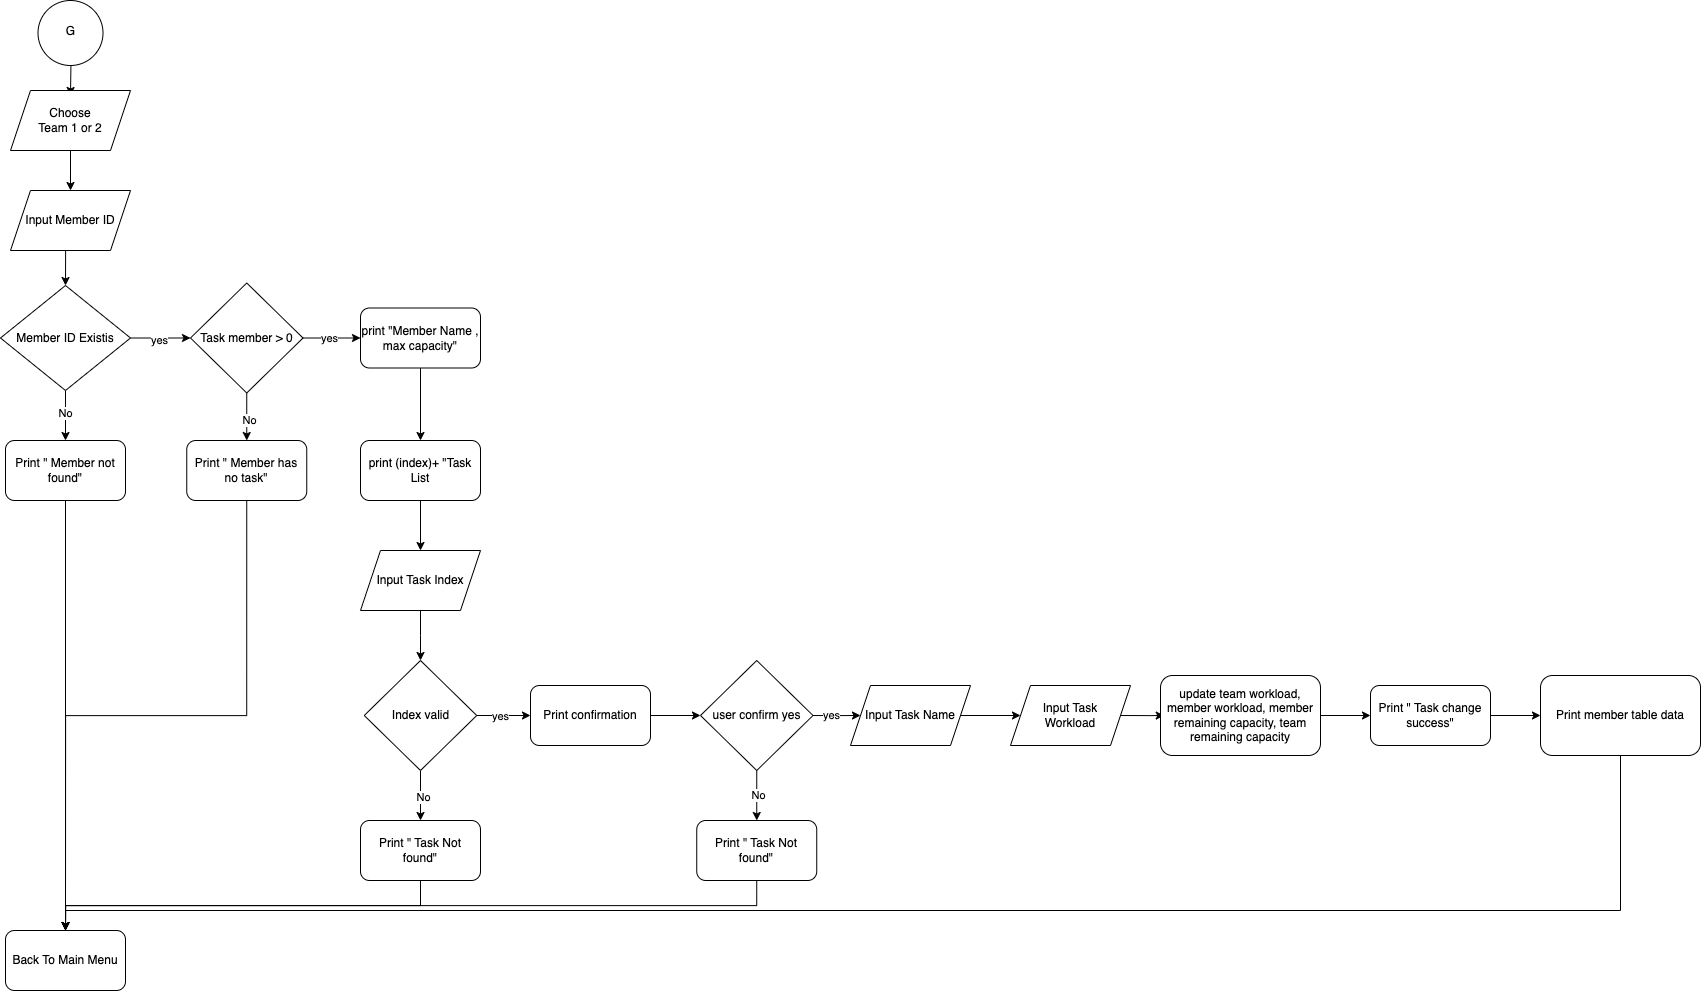

The diagram above was exported from draw.io. Its source (the exported page's mxGraphModel, read from the mxfile embedded in the PNG):
<mxGraphModel dx="2120" dy="1344" grid="1" gridSize="10" guides="1" tooltips="1" connect="1" arrows="1" fold="1" page="1" pageScale="1" pageWidth="850" pageHeight="1100" math="0" shadow="0">
  <root>
    <mxCell id="L20qbDpRSIVb_Qm6l6nk-0" />
    <mxCell id="L20qbDpRSIVb_Qm6l6nk-1" parent="L20qbDpRSIVb_Qm6l6nk-0" />
    <mxCell id="L20qbDpRSIVb_Qm6l6nk-2" value="" style="edgeStyle=orthogonalEdgeStyle;rounded=0;orthogonalLoop=1;jettySize=auto;html=1;" parent="L20qbDpRSIVb_Qm6l6nk-1" edge="1">
      <mxGeometry relative="1" as="geometry">
        <mxPoint x="210.5" y="80" as="sourcePoint" />
        <mxPoint x="210" y="115" as="targetPoint" />
      </mxGeometry>
    </mxCell>
    <mxCell id="L20qbDpRSIVb_Qm6l6nk-13" value="G" style="ellipse;whiteSpace=wrap;html=1;shadow=0;strokeWidth=1;spacing=6;spacingTop=-4;" parent="L20qbDpRSIVb_Qm6l6nk-1" vertex="1">
      <mxGeometry x="177.5" y="20" width="65" height="65" as="geometry" />
    </mxCell>
    <mxCell id="QN9nAxF9HApk5AcO7Zgz-2" style="edgeStyle=orthogonalEdgeStyle;rounded=0;orthogonalLoop=1;jettySize=auto;html=1;exitX=0.5;exitY=1;exitDx=0;exitDy=0;entryX=0.5;entryY=0;entryDx=0;entryDy=0;" edge="1" parent="L20qbDpRSIVb_Qm6l6nk-1" source="L20qbDpRSIVb_Qm6l6nk-16" target="L20qbDpRSIVb_Qm6l6nk-21">
      <mxGeometry relative="1" as="geometry" />
    </mxCell>
    <mxCell id="L20qbDpRSIVb_Qm6l6nk-16" value="Input Member ID" style="shape=parallelogram;perimeter=parallelogramPerimeter;whiteSpace=wrap;html=1;fixedSize=1;" parent="L20qbDpRSIVb_Qm6l6nk-1" vertex="1">
      <mxGeometry x="150" y="210" width="120" height="60" as="geometry" />
    </mxCell>
    <mxCell id="L20qbDpRSIVb_Qm6l6nk-17" style="edgeStyle=orthogonalEdgeStyle;rounded=0;orthogonalLoop=1;jettySize=auto;html=1;exitX=0.5;exitY=1;exitDx=0;exitDy=0;" parent="L20qbDpRSIVb_Qm6l6nk-1" source="L20qbDpRSIVb_Qm6l6nk-16" target="L20qbDpRSIVb_Qm6l6nk-16" edge="1">
      <mxGeometry relative="1" as="geometry" />
    </mxCell>
    <mxCell id="63ePUd0OlcCn_GIhHchW-1" style="edgeStyle=orthogonalEdgeStyle;rounded=0;orthogonalLoop=1;jettySize=auto;html=1;exitX=1;exitY=0.5;exitDx=0;exitDy=0;entryX=0;entryY=0.5;entryDx=0;entryDy=0;" edge="1" parent="L20qbDpRSIVb_Qm6l6nk-1" source="L20qbDpRSIVb_Qm6l6nk-21" target="63ePUd0OlcCn_GIhHchW-0">
      <mxGeometry relative="1" as="geometry" />
    </mxCell>
    <mxCell id="63ePUd0OlcCn_GIhHchW-2" value="yes" style="edgeLabel;html=1;align=center;verticalAlign=middle;resizable=0;points=[];" vertex="1" connectable="0" parent="63ePUd0OlcCn_GIhHchW-1">
      <mxGeometry x="-0.0444" y="-1" relative="1" as="geometry">
        <mxPoint x="-1" as="offset" />
      </mxGeometry>
    </mxCell>
    <mxCell id="X9AdFEuS30g3i3aDBd3P-1" style="edgeStyle=orthogonalEdgeStyle;rounded=0;orthogonalLoop=1;jettySize=auto;html=1;exitX=0.5;exitY=1;exitDx=0;exitDy=0;entryX=0.5;entryY=0;entryDx=0;entryDy=0;" edge="1" parent="L20qbDpRSIVb_Qm6l6nk-1" source="L20qbDpRSIVb_Qm6l6nk-21" target="X9AdFEuS30g3i3aDBd3P-0">
      <mxGeometry relative="1" as="geometry" />
    </mxCell>
    <mxCell id="X9AdFEuS30g3i3aDBd3P-2" value="No" style="edgeLabel;html=1;align=center;verticalAlign=middle;resizable=0;points=[];" vertex="1" connectable="0" parent="X9AdFEuS30g3i3aDBd3P-1">
      <mxGeometry x="-0.08" y="-1" relative="1" as="geometry">
        <mxPoint as="offset" />
      </mxGeometry>
    </mxCell>
    <mxCell id="L20qbDpRSIVb_Qm6l6nk-21" value="Member ID Existis" style="rhombus;whiteSpace=wrap;html=1;" parent="L20qbDpRSIVb_Qm6l6nk-1" vertex="1">
      <mxGeometry x="140" y="305" width="130" height="105" as="geometry" />
    </mxCell>
    <mxCell id="L20qbDpRSIVb_Qm6l6nk-23" value="Input Task Index" style="shape=parallelogram;perimeter=parallelogramPerimeter;whiteSpace=wrap;html=1;fixedSize=1;" parent="L20qbDpRSIVb_Qm6l6nk-1" vertex="1">
      <mxGeometry x="500" y="570" width="120" height="60" as="geometry" />
    </mxCell>
    <mxCell id="lkgsEjzu0Fwe2Bvc_Ri9-1" style="edgeStyle=orthogonalEdgeStyle;rounded=0;orthogonalLoop=1;jettySize=auto;html=1;exitX=0.5;exitY=1;exitDx=0;exitDy=0;entryX=0.5;entryY=0;entryDx=0;entryDy=0;" edge="1" parent="L20qbDpRSIVb_Qm6l6nk-1" source="L20qbDpRSIVb_Qm6l6nk-25" target="1GF8QwUjCbUOigefY4av-0">
      <mxGeometry relative="1" as="geometry" />
    </mxCell>
    <mxCell id="L20qbDpRSIVb_Qm6l6nk-25" value="print &quot;Member Name , max capacity&quot;" style="rounded=1;whiteSpace=wrap;html=1;" parent="L20qbDpRSIVb_Qm6l6nk-1" vertex="1">
      <mxGeometry x="500" y="327.5" width="120" height="60" as="geometry" />
    </mxCell>
    <mxCell id="L20qbDpRSIVb_Qm6l6nk-36" value="" style="edgeStyle=orthogonalEdgeStyle;rounded=0;orthogonalLoop=1;jettySize=auto;html=1;exitX=0.5;exitY=1;exitDx=0;exitDy=0;entryX=0.5;entryY=0;entryDx=0;entryDy=0;" parent="L20qbDpRSIVb_Qm6l6nk-1" source="L20qbDpRSIVb_Qm6l6nk-23" edge="1">
      <mxGeometry relative="1" as="geometry">
        <mxPoint x="560" y="680" as="targetPoint" />
        <mxPoint x="563.75" y="730" as="sourcePoint" />
      </mxGeometry>
    </mxCell>
    <mxCell id="lkgsEjzu0Fwe2Bvc_Ri9-21" style="edgeStyle=orthogonalEdgeStyle;rounded=0;orthogonalLoop=1;jettySize=auto;html=1;exitX=1;exitY=0.5;exitDx=0;exitDy=0;" edge="1" parent="L20qbDpRSIVb_Qm6l6nk-1" source="L20qbDpRSIVb_Qm6l6nk-41" target="xqMZBVbwAYhcLMjr7Qdn-4">
      <mxGeometry relative="1" as="geometry" />
    </mxCell>
    <mxCell id="L20qbDpRSIVb_Qm6l6nk-41" value="&lt;span style=&quot;font-weight: 400;&quot;&gt;Print &quot; Task change success&quot;&lt;/span&gt;" style="rounded=1;whiteSpace=wrap;html=1;fontStyle=1" parent="L20qbDpRSIVb_Qm6l6nk-1" vertex="1">
      <mxGeometry x="1510" y="705" width="120" height="60" as="geometry" />
    </mxCell>
    <mxCell id="1GF8QwUjCbUOigefY4av-2" style="edgeStyle=orthogonalEdgeStyle;rounded=0;orthogonalLoop=1;jettySize=auto;html=1;exitX=0.5;exitY=1;exitDx=0;exitDy=0;entryX=0.5;entryY=0;entryDx=0;entryDy=0;" parent="L20qbDpRSIVb_Qm6l6nk-1" source="1GF8QwUjCbUOigefY4av-0" target="L20qbDpRSIVb_Qm6l6nk-23" edge="1">
      <mxGeometry relative="1" as="geometry" />
    </mxCell>
    <mxCell id="1GF8QwUjCbUOigefY4av-0" value="print (index)+ &quot;Task List" style="whiteSpace=wrap;html=1;rounded=1;" parent="L20qbDpRSIVb_Qm6l6nk-1" vertex="1">
      <mxGeometry x="500" y="460" width="120" height="60" as="geometry" />
    </mxCell>
    <mxCell id="qXNW3euCil3oCfQUVRNv-1" style="edgeStyle=orthogonalEdgeStyle;rounded=0;orthogonalLoop=1;jettySize=auto;html=1;exitX=1;exitY=0.5;exitDx=0;exitDy=0;entryX=0;entryY=0.5;entryDx=0;entryDy=0;" parent="L20qbDpRSIVb_Qm6l6nk-1" source="1GF8QwUjCbUOigefY4av-3" target="qXNW3euCil3oCfQUVRNv-0" edge="1">
      <mxGeometry relative="1" as="geometry" />
    </mxCell>
    <mxCell id="lkgsEjzu0Fwe2Bvc_Ri9-18" value="yes" style="edgeLabel;html=1;align=center;verticalAlign=middle;resizable=0;points=[];" vertex="1" connectable="0" parent="qXNW3euCil3oCfQUVRNv-1">
      <mxGeometry x="-0.3441" y="1" relative="1" as="geometry">
        <mxPoint as="offset" />
      </mxGeometry>
    </mxCell>
    <mxCell id="lkgsEjzu0Fwe2Bvc_Ri9-16" style="edgeStyle=orthogonalEdgeStyle;rounded=0;orthogonalLoop=1;jettySize=auto;html=1;exitX=0.5;exitY=1;exitDx=0;exitDy=0;entryX=0.5;entryY=0;entryDx=0;entryDy=0;" edge="1" parent="L20qbDpRSIVb_Qm6l6nk-1" source="1GF8QwUjCbUOigefY4av-3" target="lkgsEjzu0Fwe2Bvc_Ri9-15">
      <mxGeometry relative="1" as="geometry" />
    </mxCell>
    <mxCell id="lkgsEjzu0Fwe2Bvc_Ri9-17" value="No" style="edgeLabel;html=1;align=center;verticalAlign=middle;resizable=0;points=[];" vertex="1" connectable="0" parent="lkgsEjzu0Fwe2Bvc_Ri9-16">
      <mxGeometry x="-0.0431" y="1" relative="1" as="geometry">
        <mxPoint y="-1" as="offset" />
      </mxGeometry>
    </mxCell>
    <mxCell id="1GF8QwUjCbUOigefY4av-3" value="user confirm yes" style="rhombus;whiteSpace=wrap;html=1;" parent="L20qbDpRSIVb_Qm6l6nk-1" vertex="1">
      <mxGeometry x="840" y="680" width="112.5" height="110" as="geometry" />
    </mxCell>
    <mxCell id="1GF8QwUjCbUOigefY4av-4" value="Back To Main Menu" style="rounded=1;whiteSpace=wrap;html=1;" parent="L20qbDpRSIVb_Qm6l6nk-1" vertex="1">
      <mxGeometry x="145" y="950" width="120" height="60" as="geometry" />
    </mxCell>
    <mxCell id="qXNW3euCil3oCfQUVRNv-3" style="edgeStyle=orthogonalEdgeStyle;rounded=0;orthogonalLoop=1;jettySize=auto;html=1;exitX=1;exitY=0.5;exitDx=0;exitDy=0;entryX=0;entryY=0.5;entryDx=0;entryDy=0;" parent="L20qbDpRSIVb_Qm6l6nk-1" source="qXNW3euCil3oCfQUVRNv-0" target="qXNW3euCil3oCfQUVRNv-2" edge="1">
      <mxGeometry relative="1" as="geometry" />
    </mxCell>
    <mxCell id="qXNW3euCil3oCfQUVRNv-0" value="Input Task Name" style="shape=parallelogram;perimeter=parallelogramPerimeter;whiteSpace=wrap;html=1;fixedSize=1;" parent="L20qbDpRSIVb_Qm6l6nk-1" vertex="1">
      <mxGeometry x="990" y="705" width="120" height="60" as="geometry" />
    </mxCell>
    <mxCell id="10t7N0vg02ltCj0RRfk5-0" style="edgeStyle=orthogonalEdgeStyle;rounded=0;orthogonalLoop=1;jettySize=auto;html=1;exitX=1;exitY=0.5;exitDx=0;exitDy=0;entryX=0;entryY=0.5;entryDx=0;entryDy=0;" parent="L20qbDpRSIVb_Qm6l6nk-1" source="qXNW3euCil3oCfQUVRNv-2" edge="1">
      <mxGeometry relative="1" as="geometry">
        <mxPoint x="1303.75" y="735" as="targetPoint" />
      </mxGeometry>
    </mxCell>
    <mxCell id="qXNW3euCil3oCfQUVRNv-2" value="Input Task &lt;br&gt;Workload" style="shape=parallelogram;perimeter=parallelogramPerimeter;whiteSpace=wrap;html=1;fixedSize=1;" parent="L20qbDpRSIVb_Qm6l6nk-1" vertex="1">
      <mxGeometry x="1150" y="705" width="120" height="60" as="geometry" />
    </mxCell>
    <mxCell id="QN9nAxF9HApk5AcO7Zgz-0" style="edgeStyle=orthogonalEdgeStyle;rounded=0;orthogonalLoop=1;jettySize=auto;html=1;exitX=0.5;exitY=1;exitDx=0;exitDy=0;entryX=0.5;entryY=0;entryDx=0;entryDy=0;" edge="1" parent="L20qbDpRSIVb_Qm6l6nk-1" source="sbXTVOit01bd8bGC7fW9-0" target="L20qbDpRSIVb_Qm6l6nk-16">
      <mxGeometry relative="1" as="geometry" />
    </mxCell>
    <mxCell id="sbXTVOit01bd8bGC7fW9-0" value="Choose&lt;br&gt;Team 1 or 2" style="shape=parallelogram;perimeter=parallelogramPerimeter;whiteSpace=wrap;html=1;fixedSize=1;" vertex="1" parent="L20qbDpRSIVb_Qm6l6nk-1">
      <mxGeometry x="150" y="110" width="120" height="60" as="geometry" />
    </mxCell>
    <mxCell id="X9AdFEuS30g3i3aDBd3P-4" style="edgeStyle=orthogonalEdgeStyle;rounded=0;orthogonalLoop=1;jettySize=auto;html=1;exitX=0.5;exitY=1;exitDx=0;exitDy=0;" edge="1" parent="L20qbDpRSIVb_Qm6l6nk-1" source="63ePUd0OlcCn_GIhHchW-0" target="X9AdFEuS30g3i3aDBd3P-3">
      <mxGeometry relative="1" as="geometry" />
    </mxCell>
    <mxCell id="lkgsEjzu0Fwe2Bvc_Ri9-6" value="No" style="edgeLabel;html=1;align=center;verticalAlign=middle;resizable=0;points=[];" vertex="1" connectable="0" parent="X9AdFEuS30g3i3aDBd3P-4">
      <mxGeometry x="0.1611" y="2" relative="1" as="geometry">
        <mxPoint as="offset" />
      </mxGeometry>
    </mxCell>
    <mxCell id="lkgsEjzu0Fwe2Bvc_Ri9-0" style="edgeStyle=orthogonalEdgeStyle;rounded=0;orthogonalLoop=1;jettySize=auto;html=1;exitX=1;exitY=0.5;exitDx=0;exitDy=0;entryX=0;entryY=0.5;entryDx=0;entryDy=0;" edge="1" parent="L20qbDpRSIVb_Qm6l6nk-1" source="63ePUd0OlcCn_GIhHchW-0" target="L20qbDpRSIVb_Qm6l6nk-25">
      <mxGeometry relative="1" as="geometry" />
    </mxCell>
    <mxCell id="lkgsEjzu0Fwe2Bvc_Ri9-5" value="yes" style="edgeLabel;html=1;align=center;verticalAlign=middle;resizable=0;points=[];" vertex="1" connectable="0" parent="lkgsEjzu0Fwe2Bvc_Ri9-0">
      <mxGeometry x="-0.1077" relative="1" as="geometry">
        <mxPoint x="-1" y="-1" as="offset" />
      </mxGeometry>
    </mxCell>
    <mxCell id="63ePUd0OlcCn_GIhHchW-0" value="Task member &amp;gt; 0" style="rhombus;whiteSpace=wrap;html=1;" vertex="1" parent="L20qbDpRSIVb_Qm6l6nk-1">
      <mxGeometry x="330" y="302.5" width="112.5" height="110" as="geometry" />
    </mxCell>
    <mxCell id="lkgsEjzu0Fwe2Bvc_Ri9-7" style="edgeStyle=orthogonalEdgeStyle;rounded=0;orthogonalLoop=1;jettySize=auto;html=1;exitX=0.5;exitY=1;exitDx=0;exitDy=0;" edge="1" parent="L20qbDpRSIVb_Qm6l6nk-1" source="X9AdFEuS30g3i3aDBd3P-0" target="1GF8QwUjCbUOigefY4av-4">
      <mxGeometry relative="1" as="geometry" />
    </mxCell>
    <mxCell id="X9AdFEuS30g3i3aDBd3P-0" value="Print &quot; Member not found&quot;" style="rounded=1;whiteSpace=wrap;html=1;" vertex="1" parent="L20qbDpRSIVb_Qm6l6nk-1">
      <mxGeometry x="145" y="460" width="120" height="60" as="geometry" />
    </mxCell>
    <mxCell id="lkgsEjzu0Fwe2Bvc_Ri9-8" style="edgeStyle=orthogonalEdgeStyle;rounded=0;orthogonalLoop=1;jettySize=auto;html=1;exitX=0.5;exitY=1;exitDx=0;exitDy=0;entryX=0.5;entryY=0;entryDx=0;entryDy=0;" edge="1" parent="L20qbDpRSIVb_Qm6l6nk-1" source="X9AdFEuS30g3i3aDBd3P-3" target="1GF8QwUjCbUOigefY4av-4">
      <mxGeometry relative="1" as="geometry" />
    </mxCell>
    <mxCell id="X9AdFEuS30g3i3aDBd3P-3" value="Print &quot; Member has no task&quot;" style="rounded=1;whiteSpace=wrap;html=1;" vertex="1" parent="L20qbDpRSIVb_Qm6l6nk-1">
      <mxGeometry x="326.25" y="460" width="120" height="60" as="geometry" />
    </mxCell>
    <mxCell id="lkgsEjzu0Fwe2Bvc_Ri9-20" style="edgeStyle=orthogonalEdgeStyle;rounded=0;orthogonalLoop=1;jettySize=auto;html=1;exitX=1;exitY=0.5;exitDx=0;exitDy=0;" edge="1" parent="L20qbDpRSIVb_Qm6l6nk-1" source="xqMZBVbwAYhcLMjr7Qdn-3" target="L20qbDpRSIVb_Qm6l6nk-41">
      <mxGeometry relative="1" as="geometry" />
    </mxCell>
    <mxCell id="xqMZBVbwAYhcLMjr7Qdn-3" value="update team workload, member workload, member remaining capacity, team remaining capacity" style="rounded=1;whiteSpace=wrap;html=1;" vertex="1" parent="L20qbDpRSIVb_Qm6l6nk-1">
      <mxGeometry x="1300" y="695" width="160" height="80" as="geometry" />
    </mxCell>
    <mxCell id="lkgsEjzu0Fwe2Bvc_Ri9-22" style="edgeStyle=orthogonalEdgeStyle;rounded=0;orthogonalLoop=1;jettySize=auto;html=1;exitX=0.5;exitY=1;exitDx=0;exitDy=0;entryX=0.5;entryY=0;entryDx=0;entryDy=0;" edge="1" parent="L20qbDpRSIVb_Qm6l6nk-1" source="xqMZBVbwAYhcLMjr7Qdn-4" target="1GF8QwUjCbUOigefY4av-4">
      <mxGeometry relative="1" as="geometry">
        <Array as="points">
          <mxPoint x="1760" y="930" />
          <mxPoint x="205" y="930" />
        </Array>
      </mxGeometry>
    </mxCell>
    <mxCell id="xqMZBVbwAYhcLMjr7Qdn-4" value="Print member table data" style="rounded=1;whiteSpace=wrap;html=1;" vertex="1" parent="L20qbDpRSIVb_Qm6l6nk-1">
      <mxGeometry x="1680" y="695" width="160" height="80" as="geometry" />
    </mxCell>
    <mxCell id="lkgsEjzu0Fwe2Bvc_Ri9-13" style="edgeStyle=orthogonalEdgeStyle;rounded=0;orthogonalLoop=1;jettySize=auto;html=1;exitX=1;exitY=0.5;exitDx=0;exitDy=0;entryX=0;entryY=0.5;entryDx=0;entryDy=0;" edge="1" parent="L20qbDpRSIVb_Qm6l6nk-1" source="lkgsEjzu0Fwe2Bvc_Ri9-2" target="1GF8QwUjCbUOigefY4av-3">
      <mxGeometry relative="1" as="geometry" />
    </mxCell>
    <mxCell id="lkgsEjzu0Fwe2Bvc_Ri9-2" value="Print confirmation" style="whiteSpace=wrap;html=1;rounded=1;" vertex="1" parent="L20qbDpRSIVb_Qm6l6nk-1">
      <mxGeometry x="670" y="705" width="120" height="60" as="geometry" />
    </mxCell>
    <mxCell id="lkgsEjzu0Fwe2Bvc_Ri9-4" style="edgeStyle=orthogonalEdgeStyle;rounded=0;orthogonalLoop=1;jettySize=auto;html=1;exitX=1;exitY=0.5;exitDx=0;exitDy=0;" edge="1" parent="L20qbDpRSIVb_Qm6l6nk-1" source="lkgsEjzu0Fwe2Bvc_Ri9-3" target="lkgsEjzu0Fwe2Bvc_Ri9-2">
      <mxGeometry relative="1" as="geometry" />
    </mxCell>
    <mxCell id="lkgsEjzu0Fwe2Bvc_Ri9-9" value="yes" style="edgeLabel;html=1;align=center;verticalAlign=middle;resizable=0;points=[];" vertex="1" connectable="0" parent="lkgsEjzu0Fwe2Bvc_Ri9-4">
      <mxGeometry x="-0.1564" relative="1" as="geometry">
        <mxPoint as="offset" />
      </mxGeometry>
    </mxCell>
    <mxCell id="lkgsEjzu0Fwe2Bvc_Ri9-11" style="edgeStyle=orthogonalEdgeStyle;rounded=0;orthogonalLoop=1;jettySize=auto;html=1;exitX=0.5;exitY=1;exitDx=0;exitDy=0;" edge="1" parent="L20qbDpRSIVb_Qm6l6nk-1" source="lkgsEjzu0Fwe2Bvc_Ri9-3" target="lkgsEjzu0Fwe2Bvc_Ri9-10">
      <mxGeometry relative="1" as="geometry" />
    </mxCell>
    <mxCell id="lkgsEjzu0Fwe2Bvc_Ri9-14" value="No" style="edgeLabel;html=1;align=center;verticalAlign=middle;resizable=0;points=[];" vertex="1" connectable="0" parent="lkgsEjzu0Fwe2Bvc_Ri9-11">
      <mxGeometry x="0.08" y="2" relative="1" as="geometry">
        <mxPoint y="-1" as="offset" />
      </mxGeometry>
    </mxCell>
    <mxCell id="lkgsEjzu0Fwe2Bvc_Ri9-3" value="Index valid" style="rhombus;whiteSpace=wrap;html=1;" vertex="1" parent="L20qbDpRSIVb_Qm6l6nk-1">
      <mxGeometry x="503.75" y="680" width="112.5" height="110" as="geometry" />
    </mxCell>
    <mxCell id="lkgsEjzu0Fwe2Bvc_Ri9-12" style="edgeStyle=orthogonalEdgeStyle;rounded=0;orthogonalLoop=1;jettySize=auto;html=1;exitX=0.5;exitY=1;exitDx=0;exitDy=0;entryX=0.5;entryY=0;entryDx=0;entryDy=0;" edge="1" parent="L20qbDpRSIVb_Qm6l6nk-1" source="lkgsEjzu0Fwe2Bvc_Ri9-10" target="1GF8QwUjCbUOigefY4av-4">
      <mxGeometry relative="1" as="geometry" />
    </mxCell>
    <mxCell id="lkgsEjzu0Fwe2Bvc_Ri9-10" value="Print &quot; Task Not found&quot;" style="whiteSpace=wrap;html=1;rounded=1;" vertex="1" parent="L20qbDpRSIVb_Qm6l6nk-1">
      <mxGeometry x="500" y="840" width="120" height="60" as="geometry" />
    </mxCell>
    <mxCell id="lkgsEjzu0Fwe2Bvc_Ri9-19" style="edgeStyle=orthogonalEdgeStyle;rounded=0;orthogonalLoop=1;jettySize=auto;html=1;exitX=0.5;exitY=1;exitDx=0;exitDy=0;entryX=0.5;entryY=0;entryDx=0;entryDy=0;" edge="1" parent="L20qbDpRSIVb_Qm6l6nk-1" source="lkgsEjzu0Fwe2Bvc_Ri9-15" target="1GF8QwUjCbUOigefY4av-4">
      <mxGeometry relative="1" as="geometry" />
    </mxCell>
    <mxCell id="lkgsEjzu0Fwe2Bvc_Ri9-15" value="Print &quot; Task Not found&quot;" style="whiteSpace=wrap;html=1;rounded=1;" vertex="1" parent="L20qbDpRSIVb_Qm6l6nk-1">
      <mxGeometry x="836.25" y="840" width="120" height="60" as="geometry" />
    </mxCell>
  </root>
</mxGraphModel>